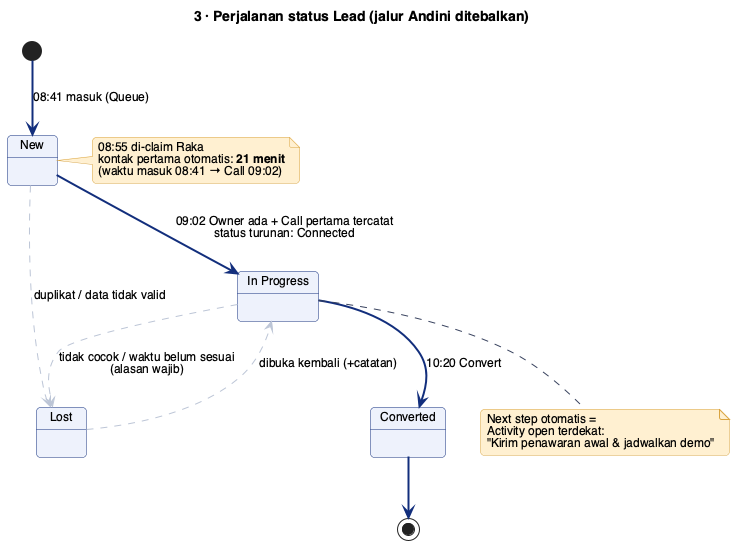

The diagram above was rendered by PlantUML. Its source (embedded in the PNG):
@startuml
!include style.iuml
title 3 · Perjalanan status Lead (jalur Andini ditebalkan)
state "New" as N
state "In Progress" as P
state "Lost" as L
state "Converted" as C
[*] -[#122e7c,bold]-> N : 08:41 masuk (Queue)
N -[#122e7c,bold]-> P : 09:02 Owner ada + Call pertama tercatat\nstatus turunan: Connected
P -[#122e7c,bold]-> C : 10:20 Convert
C -[#122e7c,bold]-> [*]
N -[#bcc5d6,dashed]-> L : duplikat / data tidak valid
P -[#bcc5d6,dashed]-> L : tidak cocok / waktu belum sesuai\n(alasan wajib)
L -[#bcc5d6,dashed]-> P : dibuka kembali (+catatan)
note right of N
  08:55 di-claim Raka
  kontak pertama otomatis: **21 menit**
  (waktu masuk 08:41 → Call 09:02)
end note
note bottom of P
  Next step otomatis =
  Activity open terdekat:
  "Kirim penawaran awal & jadwalkan demo"
end note
@enduml